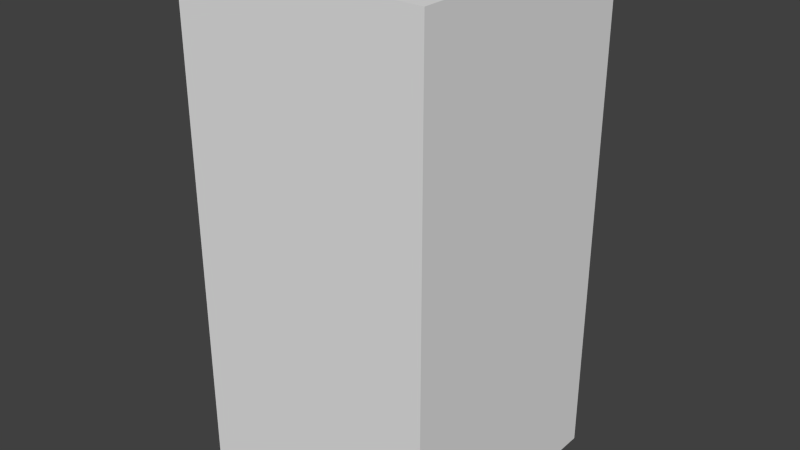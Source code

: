 # Source: greenNoFive.blend  (saved by Blender 2.68.0; exported with 4.5.12 LTS)
import bpy
from mathutils import Matrix  # noqa: F401  (used for matrix-valued properties, if any)

bpy.ops.wm.read_factory_settings(use_empty=True)
scene = bpy.context.scene
scene.name = 'Scene'

# ---- collections
col_collection_1 = bpy.data.collections.new('Collection 1'); scene.collection.children.link(col_collection_1)

# ---- world
world_world = bpy.data.worlds.new('World'); scene.world = world_world
world_world.color = (0.05088, 0.05088, 0.05088)
world_world.use_sun_shadow = False
world_world.sun_shadow_jitter_overblur = 0.0
world_world.cycles.sampling_method = 'MANUAL'
world_world.cycles.sample_map_resolution = 256

# ---- meshes
me_greennofive = bpy.data.meshes.new('greenNoFive')
me_greennofive.from_pydata([(-0.5, -0.5, -1.0), (-0.5, 0.5, -1.0), (0.5, 0.5, -1.0), (0.5, -0.5, -1.0), (-0.5, -0.5, 1.0), (-0.5, 0.5, 1.0), (0.5, 0.5, 1.0), (0.5, -0.5, 1.0)], [], [(4, 5, 1, 0), (5, 6, 2, 1), (6, 7, 3, 2), (7, 4, 0, 3), (0, 1, 2, 3), (7, 6, 5, 4)])
me_greennofive.use_remesh_preserve_volume = False
me_greennofive.use_remesh_preserve_attributes = False
me_greennofive.use_mirror_vertex_groups = False
me_greennofive.update()

# ---- objects
ob_greennofive = bpy.data.objects.new('greenNoFive', me_greennofive)

# ---- transforms, parenting, visibility, modifiers, constraints
ob_greennofive.location = (0.0, 0.0, 0.0)
ob_greennofive.lineart.crease_threshold = 0.0

# ---- collection membership
col_collection_1.objects.link(ob_greennofive)

# ---- scene / render settings (as saved in the file)
scene.frame_start = 1; scene.frame_end = 250; scene.frame_set(1)
scene.render.engine = 'BLENDER_EEVEE_NEXT'
scene.render.image_settings.color_mode = 'RGB'
scene.render.image_settings.compression = 90
scene.render.resolution_percentage = 50
scene.render.dither_intensity = 0.0
scene.cycles.use_denoising = False
scene.cycles.samples = 10
scene.cycles.sampling_pattern = 'TABULATED_SOBOL'
scene.cycles.light_sampling_threshold = 0.0
scene.cycles.use_adaptive_sampling = False
scene.cycles.use_light_tree = False
scene.cycles.blur_glossy = 0.0
scene.cycles.volume_bounces = 1
scene.cycles.pixel_filter_type = 'GAUSSIAN'
scene.cycles.sample_clamp_indirect = 0.0
scene.view_settings.view_transform = 'Standard'
bpy.context.view_layer.update()

# ---- added for rendering (the .blend has no active camera and no usable light): camera, sun
cam_auto = bpy.data.cameras.new('AutoCamera')
cam_auto.lens = 50.0
cam_auto.sensor_width = 36.0
cam_auto.clip_end = 1000.0
ob_auto_camera = bpy.data.objects.new('AutoCamera', cam_auto)
scene.collection.objects.link(ob_auto_camera)
ob_auto_camera.location = (2.26633, -2.71959, 1.81306)
ob_auto_camera.rotation_euler = (1.09748, -7.21219e-08, 0.694738)
scene.camera = ob_auto_camera
light_auto_sun = bpy.data.lights.new('AutoSun', 'SUN')
light_auto_sun.energy = 3.0
light_auto_sun.angle = 0.0523599
ob_auto_sun = bpy.data.objects.new('AutoSun', light_auto_sun)
scene.collection.objects.link(ob_auto_sun)
ob_auto_sun.rotation_euler = (0.872665, 0.174533, 0.523599)
bpy.context.view_layer.update()
